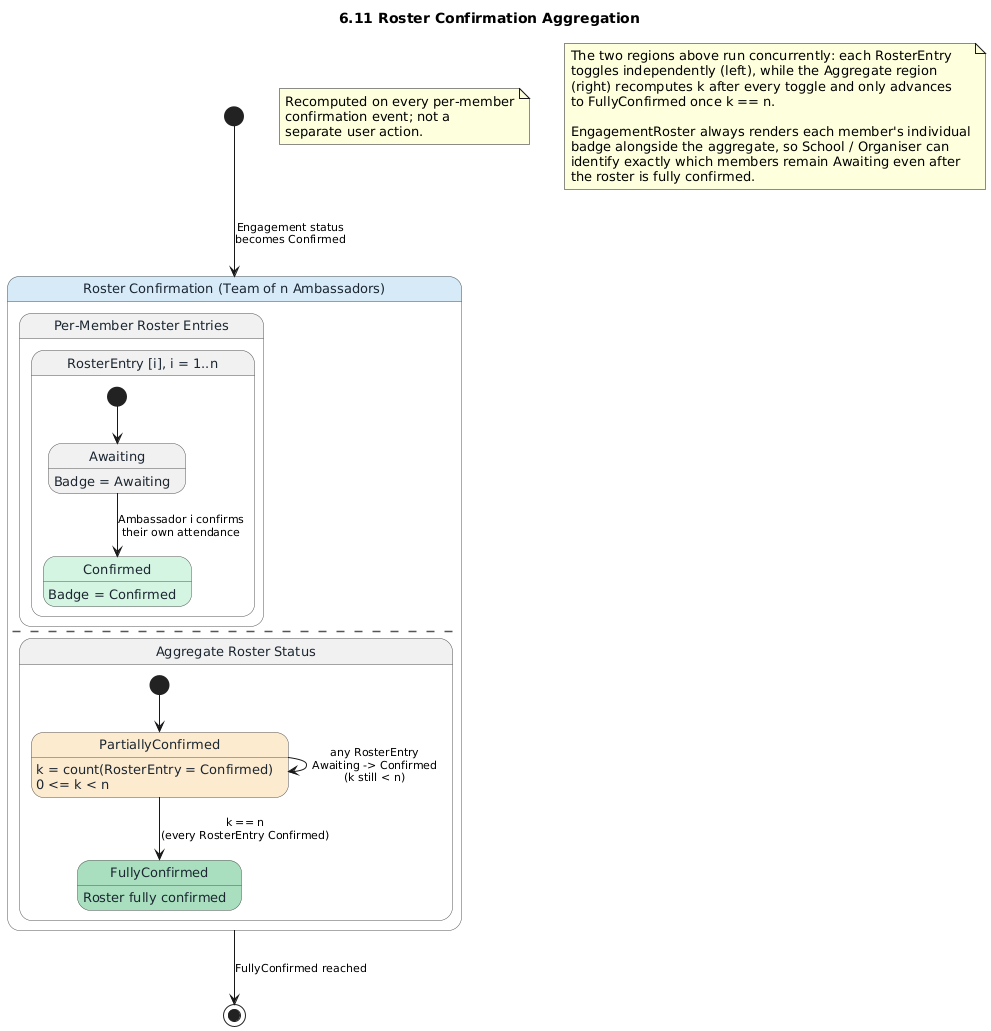

The diagram above was rendered by PlantUML. Its source (embedded in the PNG):
@startuml roster_confirmation_aggregation
skinparam backgroundColor white
skinparam shadowing false
skinparam StateFontName Helvetica
skinparam StateFontSize 13
skinparam ArrowFontSize 11
skinparam ArrowFontName Helvetica
skinparam State {
  BackgroundColor<<pending>> #FDEBD0
  BackgroundColor<<confirmed>> #D5F5E3
  BackgroundColor<<aggregate>> #D6EAF8
  BackgroundColor<<terminal>> #A9DFBF
  BorderColor #555555
  FontColor #1B2631
}

title 6.11 Roster Confirmation Aggregation

[*] --> RosterOpen : Engagement status\nbecomes Confirmed

state "Roster Confirmation (Team of n Ambassadors)" as RosterOpen <<aggregate>> {

  state "Per-Member Roster Entries" as Members {
    state "RosterEntry [i], i = 1..n" as Entry {
      [*] --> Awaiting
      Awaiting : Badge = Awaiting
      Confirmed : Badge = Confirmed
      state Confirmed <<confirmed>>
      Awaiting --> Confirmed : Ambassador i confirms\ntheir own attendance
    }
  }

  --

  state "Aggregate Roster Status" as Aggregate {
    state PartiallyConfirmed <<pending>>
    [*] --> PartiallyConfirmed
    PartiallyConfirmed : k = count(RosterEntry = Confirmed)
    PartiallyConfirmed : 0 <= k < n
    PartiallyConfirmed --> PartiallyConfirmed : any RosterEntry\nAwaiting -> Confirmed\n(k still < n)
    state FullyConfirmed <<terminal>>
    PartiallyConfirmed --> FullyConfirmed : k == n\n(every RosterEntry Confirmed)
    FullyConfirmed : Roster fully confirmed
  }
}

RosterOpen --> [*] : FullyConfirmed reached

note "Recomputed on every per-member\nconfirmation event; not a\nseparate user action." as N0

note "The two regions above run concurrently: each RosterEntry\ntoggles independently (left), while the Aggregate region\n(right) recomputes k after every toggle and only advances\nto FullyConfirmed once k == n.\n\nEngagementRoster always renders each member's individual\nbadge alongside the aggregate, so School / Organiser can\nidentify exactly which members remain Awaiting even after\nthe roster is fully confirmed." as N1

@enduml